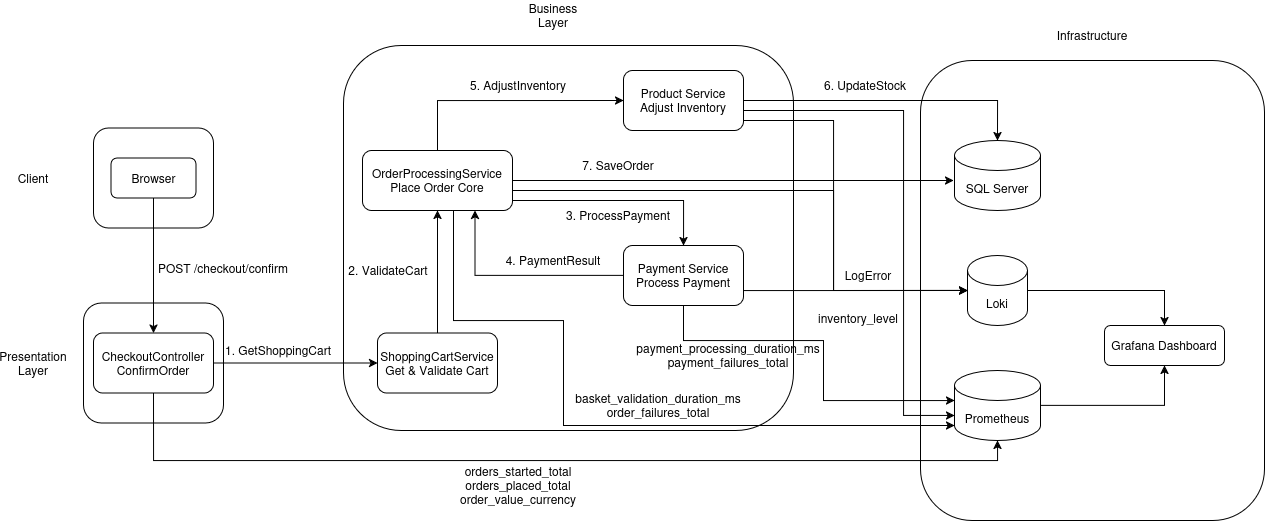

The diagram above was exported from draw.io. Its source (the exported page's mxGraphModel, read from the mxfile embedded in the PNG):
<mxGraphModel dx="1915" dy="613" grid="1" gridSize="10" guides="1" tooltips="1" connect="1" arrows="1" fold="1" page="1" pageScale="1" pageWidth="827" pageHeight="1169" math="0" shadow="0">
  <root>
    <mxCell id="0" />
    <mxCell id="1" parent="0" />
    <mxCell id="utHv8KS1qFbNTION-WRI-10" parent="1" style="rounded=1;whiteSpace=wrap;html=1;" value="" vertex="1">
      <mxGeometry height="120" width="140" x="60" y="362.5" as="geometry" />
    </mxCell>
    <mxCell id="utHv8KS1qFbNTION-WRI-1" parent="1" style="rounded=1;whiteSpace=wrap;html=1;" value="" vertex="1">
      <mxGeometry height="460" width="344" x="897" y="120" as="geometry" />
    </mxCell>
    <mxCell id="utHv8KS1qFbNTION-WRI-2" parent="1" style="rounded=1;whiteSpace=wrap;html=1;" value="" vertex="1">
      <mxGeometry height="385" width="450" x="320" y="105" as="geometry" />
    </mxCell>
    <mxCell id="utHv8KS1qFbNTION-WRI-4" parent="1" style="rounded=1;whiteSpace=wrap;html=1;" value="" vertex="1">
      <mxGeometry height="100" width="120" x="70" y="187.5" as="geometry" />
    </mxCell>
    <mxCell id="utHv8KS1qFbNTION-WRI-22" edge="1" parent="1" source="utHv8KS1qFbNTION-WRI-5" style="edgeStyle=orthogonalEdgeStyle;rounded=0;orthogonalLoop=1;jettySize=auto;html=1;entryX=0.5;entryY=0;entryDx=0;entryDy=0;" target="utHv8KS1qFbNTION-WRI-8">
      <mxGeometry relative="1" as="geometry" />
    </mxCell>
    <mxCell id="utHv8KS1qFbNTION-WRI-5" parent="1" style="rounded=1;whiteSpace=wrap;html=1;" value="Browser" vertex="1">
      <mxGeometry height="40" width="85" x="87.5" y="217.5" as="geometry" />
    </mxCell>
    <mxCell id="utHv8KS1qFbNTION-WRI-7" parent="1" style="text;html=1;whiteSpace=wrap;strokeColor=none;fillColor=none;align=center;verticalAlign=middle;rounded=0;" value="&lt;div&gt;Client&lt;/div&gt;" vertex="1">
      <mxGeometry height="30" width="60" x="-20" y="222.5" as="geometry" />
    </mxCell>
    <mxCell id="utHv8KS1qFbNTION-WRI-24" edge="1" parent="1" source="utHv8KS1qFbNTION-WRI-8" style="edgeStyle=orthogonalEdgeStyle;rounded=0;orthogonalLoop=1;jettySize=auto;html=1;exitX=0.5;exitY=1;exitDx=0;exitDy=0;" target="utHv8KS1qFbNTION-WRI-17">
      <mxGeometry relative="1" as="geometry">
        <Array as="points">
          <mxPoint x="130" y="520" />
          <mxPoint x="974" y="520" />
        </Array>
      </mxGeometry>
    </mxCell>
    <mxCell id="utHv8KS1qFbNTION-WRI-25" edge="1" parent="1" source="utHv8KS1qFbNTION-WRI-8" style="edgeStyle=orthogonalEdgeStyle;rounded=0;orthogonalLoop=1;jettySize=auto;html=1;entryX=0;entryY=0.5;entryDx=0;entryDy=0;" target="utHv8KS1qFbNTION-WRI-11">
      <mxGeometry relative="1" as="geometry" />
    </mxCell>
    <mxCell id="utHv8KS1qFbNTION-WRI-8" parent="1" style="rounded=1;whiteSpace=wrap;html=1;" value="&lt;div&gt;CheckoutController&lt;/div&gt;&lt;div&gt;ConfirmOrder&lt;/div&gt;" vertex="1">
      <mxGeometry height="60" width="120" x="70" y="392.5" as="geometry" />
    </mxCell>
    <mxCell id="utHv8KS1qFbNTION-WRI-9" parent="1" style="text;html=1;whiteSpace=wrap;strokeColor=none;fillColor=none;align=center;verticalAlign=middle;rounded=0;" value="Presentation Layer" vertex="1">
      <mxGeometry height="30" width="60" x="-20" y="407.5" as="geometry" />
    </mxCell>
    <mxCell id="utHv8KS1qFbNTION-WRI-28" edge="1" parent="1" source="utHv8KS1qFbNTION-WRI-11" style="edgeStyle=orthogonalEdgeStyle;rounded=0;orthogonalLoop=1;jettySize=auto;html=1;" target="utHv8KS1qFbNTION-WRI-12">
      <mxGeometry relative="1" as="geometry" />
    </mxCell>
    <mxCell id="utHv8KS1qFbNTION-WRI-11" parent="1" style="rounded=1;whiteSpace=wrap;html=1;" value="&lt;div&gt;ShoppingCartService&lt;/div&gt;&lt;div&gt;Get &amp;amp; Validate Cart&lt;/div&gt;" vertex="1">
      <mxGeometry height="60" width="120" x="354" y="392.5" as="geometry" />
    </mxCell>
    <mxCell id="utHv8KS1qFbNTION-WRI-30" edge="1" parent="1" source="utHv8KS1qFbNTION-WRI-12" style="edgeStyle=orthogonalEdgeStyle;rounded=0;orthogonalLoop=1;jettySize=auto;html=1;">
      <mxGeometry relative="1" as="geometry">
        <mxPoint x="930" y="240" as="targetPoint" />
      </mxGeometry>
    </mxCell>
    <mxCell id="utHv8KS1qFbNTION-WRI-32" edge="1" parent="1" source="utHv8KS1qFbNTION-WRI-12" style="edgeStyle=orthogonalEdgeStyle;rounded=0;orthogonalLoop=1;jettySize=auto;html=1;entryX=0;entryY=0.5;entryDx=0;entryDy=0;" target="utHv8KS1qFbNTION-WRI-13">
      <mxGeometry relative="1" as="geometry">
        <Array as="points">
          <mxPoint x="414" y="160" />
        </Array>
      </mxGeometry>
    </mxCell>
    <mxCell id="utHv8KS1qFbNTION-WRI-34" edge="1" parent="1" source="utHv8KS1qFbNTION-WRI-12" style="edgeStyle=orthogonalEdgeStyle;rounded=0;orthogonalLoop=1;jettySize=auto;html=1;" target="utHv8KS1qFbNTION-WRI-14">
      <mxGeometry relative="1" as="geometry">
        <Array as="points">
          <mxPoint x="660" y="260" />
        </Array>
      </mxGeometry>
    </mxCell>
    <mxCell id="utHv8KS1qFbNTION-WRI-12" parent="1" style="rounded=1;whiteSpace=wrap;html=1;" value="&lt;div&gt;OrderProcessingService&lt;/div&gt;&lt;div&gt;Place Order Core&lt;/div&gt;" vertex="1">
      <mxGeometry height="60" width="150" x="339" y="210" as="geometry" />
    </mxCell>
    <mxCell id="utHv8KS1qFbNTION-WRI-13" parent="1" style="rounded=1;whiteSpace=wrap;html=1;" value="&lt;div&gt;Product Service&lt;/div&gt;&lt;div&gt;Adjust Inventory&lt;/div&gt;" vertex="1">
      <mxGeometry height="60" width="120" x="600" y="130" as="geometry" />
    </mxCell>
    <mxCell id="utHv8KS1qFbNTION-WRI-38" edge="1" parent="1" source="utHv8KS1qFbNTION-WRI-14" style="edgeStyle=orthogonalEdgeStyle;rounded=0;orthogonalLoop=1;jettySize=auto;html=1;entryX=0.75;entryY=1;entryDx=0;entryDy=0;" target="utHv8KS1qFbNTION-WRI-12">
      <mxGeometry relative="1" as="geometry" />
    </mxCell>
    <mxCell id="utHv8KS1qFbNTION-WRI-14" parent="1" style="rounded=1;whiteSpace=wrap;html=1;" value="&lt;div&gt;Payment Service&lt;/div&gt;&lt;div&gt;Process Payment&lt;/div&gt;" vertex="1">
      <mxGeometry height="60" width="120" x="600" y="305" as="geometry" />
    </mxCell>
    <mxCell id="utHv8KS1qFbNTION-WRI-15" parent="1" style="rounded=1;whiteSpace=wrap;html=1;" value="Grafana Dashboard" vertex="1">
      <mxGeometry height="40" width="120" x="1081" y="385" as="geometry" />
    </mxCell>
    <mxCell id="utHv8KS1qFbNTION-WRI-59" edge="1" parent="1" source="utHv8KS1qFbNTION-WRI-16" style="edgeStyle=orthogonalEdgeStyle;rounded=0;orthogonalLoop=1;jettySize=auto;html=1;entryX=0.5;entryY=0;entryDx=0;entryDy=0;" target="utHv8KS1qFbNTION-WRI-15">
      <mxGeometry relative="1" as="geometry" />
    </mxCell>
    <mxCell id="utHv8KS1qFbNTION-WRI-16" parent="1" style="shape=cylinder3;whiteSpace=wrap;html=1;boundedLbl=1;backgroundOutline=1;size=15;" value="Loki" vertex="1">
      <mxGeometry height="70" width="60" x="944" y="315" as="geometry" />
    </mxCell>
    <mxCell id="utHv8KS1qFbNTION-WRI-58" edge="1" parent="1" source="utHv8KS1qFbNTION-WRI-17" style="edgeStyle=orthogonalEdgeStyle;rounded=0;orthogonalLoop=1;jettySize=auto;html=1;entryX=0.5;entryY=1;entryDx=0;entryDy=0;" target="utHv8KS1qFbNTION-WRI-15">
      <mxGeometry relative="1" as="geometry" />
    </mxCell>
    <mxCell id="utHv8KS1qFbNTION-WRI-17" parent="1" style="shape=cylinder3;whiteSpace=wrap;html=1;boundedLbl=1;backgroundOutline=1;size=15;" value="Prometheus" vertex="1">
      <mxGeometry height="70" width="86" x="931" y="430" as="geometry" />
    </mxCell>
    <mxCell id="utHv8KS1qFbNTION-WRI-19" parent="1" style="shape=cylinder3;whiteSpace=wrap;html=1;boundedLbl=1;backgroundOutline=1;size=15;" value="SQL Server" vertex="1">
      <mxGeometry height="70" width="86" x="931" y="200" as="geometry" />
    </mxCell>
    <mxCell id="utHv8KS1qFbNTION-WRI-20" parent="1" style="text;html=1;whiteSpace=wrap;strokeColor=none;fillColor=none;align=center;verticalAlign=middle;rounded=0;" value="Infrastructure" vertex="1">
      <mxGeometry height="30" width="60" x="1039" y="80" as="geometry" />
    </mxCell>
    <mxCell id="utHv8KS1qFbNTION-WRI-21" parent="1" style="text;html=1;whiteSpace=wrap;strokeColor=none;fillColor=none;align=center;verticalAlign=middle;rounded=0;" value="Business Layer" vertex="1">
      <mxGeometry height="30" width="60" x="500" y="60" as="geometry" />
    </mxCell>
    <mxCell id="utHv8KS1qFbNTION-WRI-23" parent="1" style="text;html=1;whiteSpace=wrap;strokeColor=none;fillColor=none;align=center;verticalAlign=middle;rounded=0;" value="POST /checkout/confirm" vertex="1">
      <mxGeometry height="30" width="140" x="130" y="312.5" as="geometry" />
    </mxCell>
    <mxCell id="utHv8KS1qFbNTION-WRI-26" parent="1" style="text;html=1;whiteSpace=wrap;strokeColor=none;fillColor=none;align=center;verticalAlign=middle;rounded=0;" value="orders_started_total orders_placed_total order_value_currency" vertex="1">
      <mxGeometry height="30" width="60" x="465" y="530" as="geometry" />
    </mxCell>
    <mxCell id="utHv8KS1qFbNTION-WRI-27" parent="1" style="text;html=1;whiteSpace=wrap;strokeColor=none;fillColor=none;align=center;verticalAlign=middle;rounded=0;" value="1. GetShoppingCart" vertex="1">
      <mxGeometry height="30" width="110" x="200" y="395" as="geometry" />
    </mxCell>
    <mxCell id="utHv8KS1qFbNTION-WRI-29" parent="1" style="text;html=1;whiteSpace=wrap;strokeColor=none;fillColor=none;align=center;verticalAlign=middle;rounded=0;" value="2. ValidateCart" vertex="1">
      <mxGeometry height="30" width="110" x="310" y="315" as="geometry" />
    </mxCell>
    <mxCell id="utHv8KS1qFbNTION-WRI-31" parent="1" style="text;html=1;whiteSpace=wrap;strokeColor=none;fillColor=none;align=center;verticalAlign=middle;rounded=0;" value="7. SaveOrder" vertex="1">
      <mxGeometry height="30" width="110" x="540" y="210" as="geometry" />
    </mxCell>
    <mxCell id="utHv8KS1qFbNTION-WRI-33" parent="1" style="text;html=1;whiteSpace=wrap;strokeColor=none;fillColor=none;align=center;verticalAlign=middle;rounded=0;" value="5. AdjustInventory" vertex="1">
      <mxGeometry height="30" width="110" x="440" y="130" as="geometry" />
    </mxCell>
    <mxCell id="utHv8KS1qFbNTION-WRI-35" parent="1" style="text;html=1;whiteSpace=wrap;strokeColor=none;fillColor=none;align=center;verticalAlign=middle;rounded=0;" value="3. ProcessPayment" vertex="1">
      <mxGeometry height="30" width="110" x="540" y="260" as="geometry" />
    </mxCell>
    <mxCell id="utHv8KS1qFbNTION-WRI-39" parent="1" style="text;html=1;whiteSpace=wrap;strokeColor=none;fillColor=none;align=center;verticalAlign=middle;rounded=0;" value="4. PaymentResult" vertex="1">
      <mxGeometry height="30" width="110" x="475" y="305" as="geometry" />
    </mxCell>
    <mxCell id="utHv8KS1qFbNTION-WRI-40" edge="1" parent="1" source="utHv8KS1qFbNTION-WRI-12" style="edgeStyle=orthogonalEdgeStyle;rounded=0;orthogonalLoop=1;jettySize=auto;html=1;entryX=0;entryY=0.5;entryDx=0;entryDy=0;entryPerimeter=0;" target="utHv8KS1qFbNTION-WRI-16">
      <mxGeometry relative="1" as="geometry">
        <Array as="points">
          <mxPoint x="810" y="250" />
          <mxPoint x="810" y="350" />
        </Array>
      </mxGeometry>
    </mxCell>
    <mxCell id="utHv8KS1qFbNTION-WRI-41" edge="1" parent="1" source="utHv8KS1qFbNTION-WRI-13" style="edgeStyle=orthogonalEdgeStyle;rounded=0;orthogonalLoop=1;jettySize=auto;html=1;entryX=0.5;entryY=0;entryDx=0;entryDy=0;entryPerimeter=0;" target="utHv8KS1qFbNTION-WRI-19">
      <mxGeometry relative="1" as="geometry" />
    </mxCell>
    <mxCell id="utHv8KS1qFbNTION-WRI-42" parent="1" style="text;html=1;whiteSpace=wrap;strokeColor=none;fillColor=none;align=center;verticalAlign=middle;rounded=0;" value="6. UpdateStock" vertex="1">
      <mxGeometry height="30" width="110" x="787" y="130" as="geometry" />
    </mxCell>
    <mxCell id="utHv8KS1qFbNTION-WRI-43" edge="1" parent="1" source="utHv8KS1qFbNTION-WRI-13" style="edgeStyle=orthogonalEdgeStyle;rounded=0;orthogonalLoop=1;jettySize=auto;html=1;entryX=0;entryY=0.5;entryDx=0;entryDy=0;entryPerimeter=0;" target="utHv8KS1qFbNTION-WRI-16">
      <mxGeometry relative="1" as="geometry">
        <Array as="points">
          <mxPoint x="810" y="180" />
          <mxPoint x="810" y="350" />
        </Array>
      </mxGeometry>
    </mxCell>
    <mxCell id="utHv8KS1qFbNTION-WRI-44" edge="1" parent="1" source="utHv8KS1qFbNTION-WRI-13" style="edgeStyle=orthogonalEdgeStyle;rounded=0;orthogonalLoop=1;jettySize=auto;html=1;entryX=0;entryY=0;entryDx=0;entryDy=45;entryPerimeter=0;" target="utHv8KS1qFbNTION-WRI-17">
      <mxGeometry relative="1" as="geometry">
        <Array as="points">
          <mxPoint x="880" y="170" />
          <mxPoint x="880" y="475" />
        </Array>
      </mxGeometry>
    </mxCell>
    <mxCell id="utHv8KS1qFbNTION-WRI-45" parent="1" style="text;html=1;whiteSpace=wrap;strokeColor=none;fillColor=none;align=center;verticalAlign=middle;rounded=0;" value="inventory_level" vertex="1">
      <mxGeometry height="30" width="110" x="780" y="362.5" as="geometry" />
    </mxCell>
    <mxCell id="utHv8KS1qFbNTION-WRI-46" parent="1" style="text;html=1;whiteSpace=wrap;strokeColor=none;fillColor=none;align=center;verticalAlign=middle;rounded=0;" value="LogError" vertex="1">
      <mxGeometry height="30" width="110" x="790" y="320" as="geometry" />
    </mxCell>
    <mxCell id="utHv8KS1qFbNTION-WRI-50" parent="1" style="text;html=1;whiteSpace=wrap;strokeColor=none;fillColor=none;align=center;verticalAlign=middle;rounded=0;" value="&lt;div&gt;basket_validation_duration_ms&lt;/div&gt;&lt;div&gt;order_failures_total&lt;/div&gt;" vertex="1">
      <mxGeometry height="30" width="110" x="580" y="450" as="geometry" />
    </mxCell>
    <mxCell id="utHv8KS1qFbNTION-WRI-51" edge="1" parent="1" source="utHv8KS1qFbNTION-WRI-12" style="edgeStyle=orthogonalEdgeStyle;rounded=0;orthogonalLoop=1;jettySize=auto;html=1;entryX=0;entryY=1;entryDx=0;entryDy=-15;entryPerimeter=0;" target="utHv8KS1qFbNTION-WRI-17">
      <mxGeometry relative="1" as="geometry">
        <Array as="points">
          <mxPoint x="430" y="380" />
          <mxPoint x="540" y="380" />
          <mxPoint x="540" y="485" />
        </Array>
      </mxGeometry>
    </mxCell>
    <mxCell id="utHv8KS1qFbNTION-WRI-52" edge="1" parent="1" source="utHv8KS1qFbNTION-WRI-14" style="edgeStyle=orthogonalEdgeStyle;rounded=0;orthogonalLoop=1;jettySize=auto;html=1;" target="utHv8KS1qFbNTION-WRI-17">
      <mxGeometry relative="1" as="geometry">
        <Array as="points">
          <mxPoint x="660" y="400" />
          <mxPoint x="800" y="400" />
          <mxPoint x="800" y="460" />
        </Array>
        <mxPoint x="930" y="460" as="targetPoint" />
      </mxGeometry>
    </mxCell>
    <mxCell id="utHv8KS1qFbNTION-WRI-53" edge="1" parent="1" source="utHv8KS1qFbNTION-WRI-14" style="edgeStyle=orthogonalEdgeStyle;rounded=0;orthogonalLoop=1;jettySize=auto;html=1;entryX=0;entryY=0.5;entryDx=0;entryDy=0;entryPerimeter=0;" target="utHv8KS1qFbNTION-WRI-16">
      <mxGeometry relative="1" as="geometry">
        <Array as="points">
          <mxPoint x="770" y="350" />
          <mxPoint x="770" y="350" />
        </Array>
      </mxGeometry>
    </mxCell>
    <mxCell id="utHv8KS1qFbNTION-WRI-57" parent="1" style="text;html=1;whiteSpace=wrap;strokeColor=none;fillColor=none;align=center;verticalAlign=middle;rounded=0;" value="&lt;div&gt;payment_processing_duration_ms&lt;/div&gt;&lt;div&gt;payment_failures_total&lt;/div&gt;" vertex="1">
      <mxGeometry height="30" width="110" x="650" y="400" as="geometry" />
    </mxCell>
  </root>
</mxGraphModel>